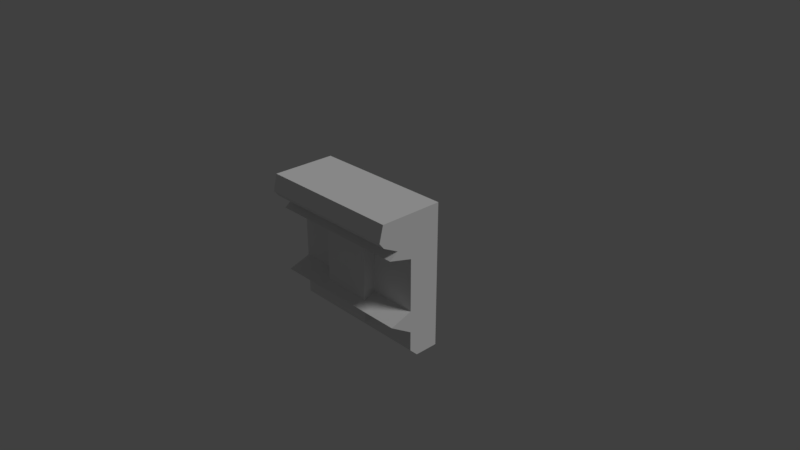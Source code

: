 # Source: woodWallTopper.blend  (saved by Blender 2.79.0; exported with 4.5.12 LTS)
import bpy
from mathutils import Matrix  # noqa: F401  (used for matrix-valued properties, if any)

bpy.ops.wm.read_factory_settings(use_empty=True)
scene = bpy.context.scene
scene.name = 'Scene'

# ---- collections
col_collection_1 = bpy.data.collections.new('Collection 1'); scene.collection.children.link(col_collection_1)

# ---- materials (node trees are filled in below, after node groups)
mat_material = bpy.data.materials.new('Material')
mat_material.alpha_threshold = 0.0
mat_material.use_transparent_shadow = False
mat_material.roughness = 0.5
mat_material.line_color = (0.0, 0.0, 0.0, 1.0)

# ---- material node trees

# ---- world
world_world = bpy.data.worlds.new('World'); scene.world = world_world
world_world.color = (0.05088, 0.05088, 0.05088)
world_world.use_sun_shadow = False
world_world.sun_shadow_jitter_overblur = 0.0
world_world.cycles.sampling_method = 'MANUAL'

# ---- cameras
cam_camera = bpy.data.cameras.new('Camera')
cam_camera.clip_end = 100.0
cam_camera.lens = 35.0
cam_camera.sensor_width = 32.0
cam_camera.sensor_height = 18.0
cam_camera.ortho_scale = 7.314
cam_camera.dof.focus_distance = 0.0
cam_camera.dof.aperture_fstop = 128.0

# ---- lights
light_lamp = bpy.data.lights.new('Lamp', 'SUN')
light_lamp.transmission_factor = 0.0
light_lamp.cutoff_distance = 30.0
light_lamp.angle = 0.1993
light_lamp.energy = 1.0
light_lamp.shadow_buffer_clip_start = 1.001
light_lamp.shadow_soft_size = 0.1
light_lamp.shadow_cascade_max_distance = 1000.0

# ---- meshes
me_cube = bpy.data.meshes.new('Cube')
me_cube.from_pydata([(1.0, 0.2208, -1.0), (1.0, -0.1084, -1.0), (-1.0, -0.1084, -1.0), (-1.0, 0.2208, -1.0), (1.0, 0.2208, 1.0), (1.0, -0.2208, 1.0), (-1.0, -0.2208, 1.0), (-1.0, 0.2208, 1.0), (1.0, 0.2208, -0.2671), (1.0, 0.2208, 0.6946), (1.0, -0.2208, -0.3214), (1.0, -0.4358, 0.5843), (-1.0, -0.2208, -0.3214), (-1.0, -0.4358, 0.5843), (-1.0, 0.2208, -0.2671), (-1.0, 0.2208, 0.6946), (1.0, 0.2208, -0.6206), (1.0, -0.2208, -0.6206), (-1.0, -0.2208, -0.6206), (-1.0, 0.2208, -0.6206), (1.0, 0.2208, -0.4374), (1.0, -0.5334, -0.4219), (-1.0, -0.5334, -0.4219), (-1.0, 0.2208, -0.4374), (-1.0, -0.2208, 0.4025), (1.0, -0.6586, 1.0), (1.0, -0.2208, 0.4025), (-1.0, -0.6586, 1.0), (1.0, -0.7141, 0.7781), (1.0, -0.6488, 0.6946), (-1.0, -0.6488, 0.6946), (-1.0, -0.7141, 0.7781), (1.0, -0.5543, 0.4934), (-1.0, -0.5543, 0.4934), (1.0, -0.2208, -0.8879), (-1.0, -0.2208, -0.8879), (-0.3466, -0.3885, -0.7053), (-0.3466, -0.3885, 0.7381), (-0.3466, -0.05308, -0.7053), (-0.3466, -0.05308, 0.7381), (0.3466, -0.3885, -0.7053), (0.3466, -0.3885, 0.7381), (0.3466, -0.05308, -0.7053), (0.3466, -0.05308, 0.7381)], [(39, 43)], [(0, 1, 2, 3), (4, 7, 6, 5), (9, 4, 5, 11), (6, 13, 30, 31, 27), (13, 6, 7, 15), (16, 0, 3, 19), (4, 9, 15, 7), (9, 8, 14, 15), (22, 12, 14, 23), (12, 24, 33, 13, 15, 14), (21, 10, 12, 22), (32, 11, 13, 33), (20, 8, 10, 21), (8, 9, 11, 32, 26, 10), (0, 16, 17, 34, 1), (34, 17, 18, 35), (2, 35, 18, 19, 3), (20, 16, 19, 23), (8, 20, 23, 14), (16, 20, 21, 17), (17, 21, 22, 18), (18, 22, 23, 19), (13, 11, 29, 30), (5, 6, 27, 25), (10, 26, 24, 12), (28, 25, 27, 31), (28, 31, 30, 29), (11, 5, 25, 28, 29), (26, 32, 33, 24), (1, 34, 35, 2), (36, 37, 39, 38), (42, 43, 41, 40), (40, 41, 37, 36), (38, 42, 40, 36)])
_uv = me_cube.uv_layers.new(name='UVMap')
_uv.uv.foreach_set('vector', [0.0, 0.0, 0.0, 0.0, 0.0, 0.0, 0.0, 0.0, 0.0, 0.0, 0.0, 0.0, 0.0, 0.0, 0.0, 0.0, 0.0, 0.0, 0.0, 0.0, 0.0, 0.0, 0.0, 0.0, 0.0, 0.0, 0.0, 0.0, 0.0, 0.0, 0.0, 0.0, 0.0, 0.0, 0.0, 0.0, 0.0, 0.0, 0.0, 0.0, 0.0, 0.0, 0.0, 0.0, 0.0, 0.0, 0.0, 0.0, 0.0, 0.0, 0.0, 0.0, 0.0, 0.0, 0.0, 0.0, 0.0, 0.0, 0.0, 0.0, 0.0, 0.0, 0.0, 0.0, 0.0, 0.0, 0.0, 0.0, 0.0, 0.0, 0.0, 0.0, 0.0, 0.0, 0.0, 0.0, 0.0, 0.0, 0.0, 0.0, 0.0, 0.0, 0.0, 0.0, 0.0, 0.0, 0.6853, 0.273, 0.6853, 0.3855, 8.297e-05, 0.3855, 8.303e-05, 0.273, 0.6853, 0.7519, 0.6853, 0.8031, 8.277e-05, 0.8031, 8.277e-05, 0.7519, 0.0, 0.0, 0.0, 0.0, 0.0, 0.0, 0.0, 0.0, 0.0, 0.0, 0.0, 0.0, 0.0, 0.0, 0.0, 0.0, 0.0, 0.0, 0.0, 0.0, 0.0, 0.0, 0.0, 0.0, 0.0, 0.0, 0.0, 0.0, 0.0, 0.0, 0.6853, 0.05447, 0.6853, 0.146, 8.318e-05, 0.146, 8.333e-05, 0.05447, 0.0, 0.0, 0.0, 0.0, 0.0, 0.0, 0.0, 0.0, 0.0, 0.0, 0.0, 0.0, 0.0, 0.0, 0.0, 0.0, 0.0, 0.0, 0.0, 0.0, 0.0, 0.0, 0.0, 0.0, 0.0, 0.0, 0.0, 0.0, 0.0, 0.0, 0.0, 0.0, 0.0, 0.0, 0.6853, 0.146, 0.6853, 0.273, 8.303e-05, 0.273, 8.318e-05, 0.146, 0.0, 0.0, 0.0, 0.0, 0.0, 0.0, 0.0, 0.0, 8.277e-05, 0.8031, 0.6853, 0.8031, 0.6853, 0.8853, 8.282e-05, 0.8853, 0.0, 0.0, 0.0, 0.0, 0.0, 0.0, 0.0, 0.0, 0.6853, 0.3855, 0.6853, 0.6335, 8.282e-05, 0.6335, 8.297e-05, 0.3855, 0.6853, 0.9216, 0.6853, 0.9999, 8.287e-05, 0.9999, 8.292e-05, 0.9216, 0.6853, 0.9216, 8.292e-05, 0.9216, 8.282e-05, 0.8853, 0.6853, 0.8853, 0.0, 0.0, 0.0, 0.0, 0.0, 0.0, 0.0, 0.0, 0.0, 0.0, 0.6853, 0.6335, 0.6853, 0.7519, 8.277e-05, 0.7519, 8.282e-05, 0.6335, 0.6853, 8.338e-05, 0.6853, 0.05447, 8.333e-05, 0.05447, 8.338e-05, 8.277e-05, 0.718, 0.0001773, 0.7178, 0.9997, 0.6958, 0.9996, 0.6959, 9.719e-05, 0.9836, 0.0004228, 0.9835, 0.9999, 0.9614, 0.9998, 0.9615, 0.0003428, 0.9615, 0.0003428, 0.9614, 0.9998, 0.7178, 0.9997, 0.718, 0.0001773, 0.0, 0.0, 0.0, 0.0, 0.0, 0.0, 0.0, 0.0])
me_cube.materials.append(mat_material)
me_cube.use_remesh_preserve_volume = False
me_cube.use_remesh_preserve_attributes = False
me_cube.use_mirror_vertex_groups = False
me_cube.update()

# ---- objects
ob_cube = bpy.data.objects.new('Cube', me_cube)
ob_lamp = bpy.data.objects.new('Lamp', light_lamp)
ob_camera = bpy.data.objects.new('Camera', cam_camera)

# ---- transforms, parenting, visibility, modifiers, constraints
ob_cube.location = (0.0, 0.0, 0.0)
ob_cube.lock_rotations_4d = False
ob_cube.empty_display_type = 'ARROWS'
ob_cube.lineart.crease_threshold = 0.0
ob_lamp.location = (4.076, 1.005, 5.904)
ob_lamp.rotation_euler = (0.6503, 0.05522, 1.866)
ob_lamp.lock_rotations_4d = False
ob_lamp.empty_display_type = 'ARROWS'
ob_lamp.color = (0.0, 0.0, 0.0, 0.0)
ob_lamp.lineart.crease_threshold = 0.0
ob_camera.location = (7.481, -6.508, 5.344)
ob_camera.rotation_euler = (1.109, 0.0, 0.8149)
ob_camera.lock_rotations_4d = False
ob_camera.empty_display_type = 'ARROWS'
ob_camera.color = (0.0, 0.0, 0.0, 0.0)
ob_camera.display_type = 'WIRE'
ob_camera.lineart.crease_threshold = 0.0

# ---- collection membership
col_collection_1.objects.link(ob_cube)
col_collection_1.objects.link(ob_lamp)
col_collection_1.objects.link(ob_camera)

# ---- scene / render settings (as saved in the file)
scene.camera = ob_camera
scene.frame_start = 1; scene.frame_end = 250; scene.frame_set(1)
scene.render.engine = 'BLENDER_EEVEE_NEXT'
scene.render.resolution_percentage = 50
scene.render.dither_intensity = 0.0
scene.cycles.use_denoising = False
scene.cycles.samples = 128
scene.cycles.sampling_pattern = 'TABULATED_SOBOL'
scene.cycles.use_adaptive_sampling = False
scene.cycles.use_light_tree = False
scene.cycles.blur_glossy = 0.0
scene.cycles.sample_clamp_indirect = 0.0
scene.view_settings.view_transform = 'Standard'
bpy.context.view_layer.update()
